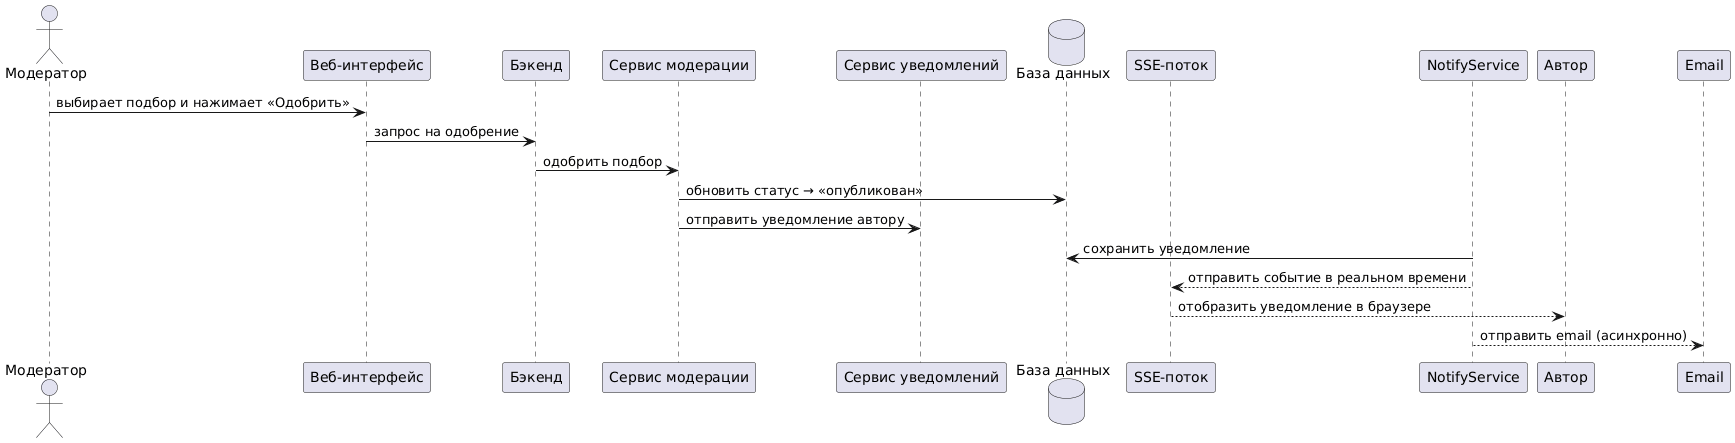

The diagram above was rendered by PlantUML. Its source (embedded in the PNG):
@startuml
actor Модератор
participant "Веб-интерфейс" as UI
participant "Бэкенд" as Backend
participant "Сервис модерации" as ModService
participant "Сервис уведомлений" as NotifService
database "База данных" as DB
participant "SSE-поток" as SSE

Модератор -> UI: выбирает подбор и нажимает «Одобрить»
UI -> Backend: запрос на одобрение
Backend -> ModService: одобрить подбор
ModService -> DB: обновить статус → «опубликован»
ModService -> NotifService: отправить уведомление автору
NotifyService -> DB: сохранить уведомление
NotifyService --> SSE: отправить событие в реальном времени
SSE --> Автор: отобразить уведомление в браузере
NotifyService --> Email: отправить email (асинхронно)
@enduml